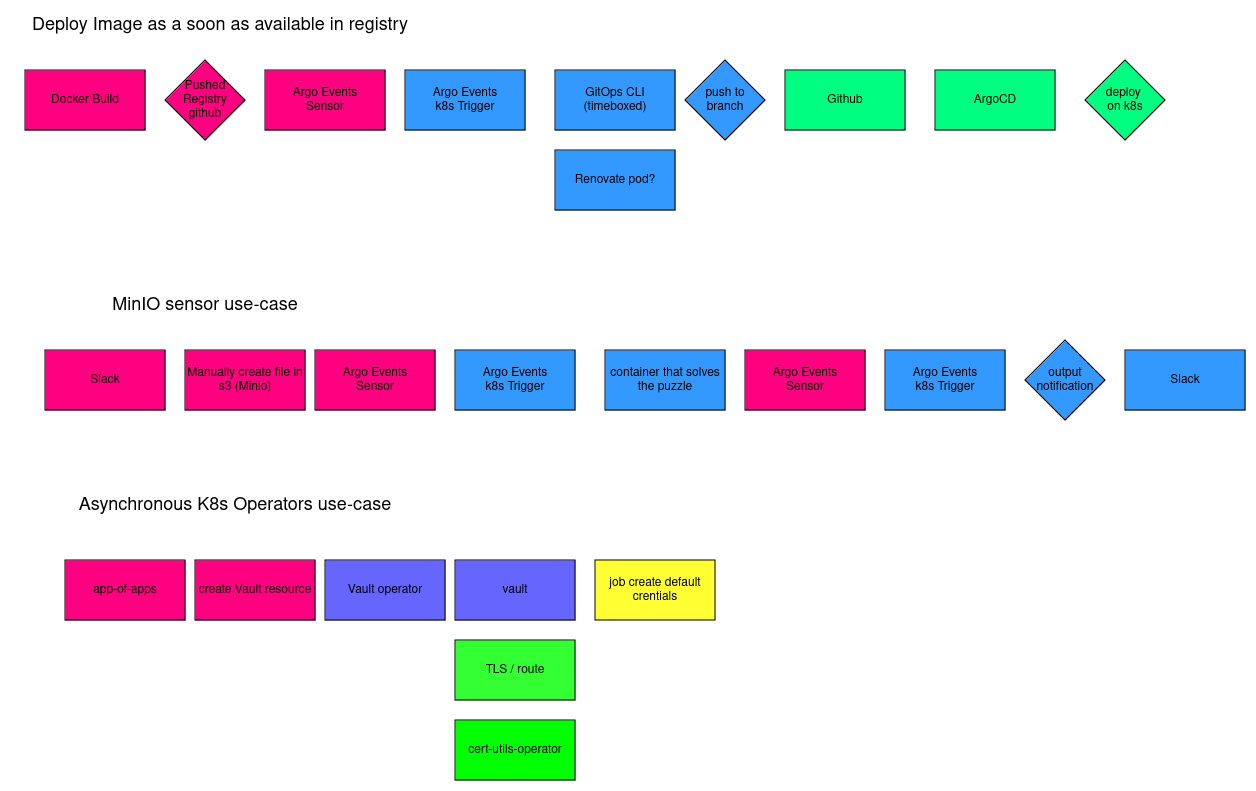

The diagram above was exported from draw.io. Its source (the exported page's mxGraphModel, read from the mxfile embedded in the PNG):
<mxGraphModel dx="1306" dy="463" grid="1" gridSize="10" guides="1" tooltips="1" connect="1" arrows="1" fold="1" page="1" pageScale="1" pageWidth="850" pageHeight="1100" math="0" shadow="0">
  <root>
    <mxCell id="0" />
    <mxCell id="1" parent="0" />
    <mxCell id="QygWWghfLOBK8v6ZTyjY-2" value="Docker Build" style="whiteSpace=wrap;html=1;fillColor=#FF0080;" vertex="1" parent="1">
      <mxGeometry x="20" y="200" width="120" height="60" as="geometry" />
    </mxCell>
    <mxCell id="QygWWghfLOBK8v6ZTyjY-5" value="&lt;div&gt;Pushed &lt;br&gt;&lt;/div&gt;&lt;div&gt;Registry&lt;/div&gt;&lt;div&gt;github&lt;br&gt;&lt;/div&gt;" style="rhombus;whiteSpace=wrap;html=1;fillColor=#FF0080;" vertex="1" parent="1">
      <mxGeometry x="160" y="190" width="80" height="80" as="geometry" />
    </mxCell>
    <mxCell id="QygWWghfLOBK8v6ZTyjY-6" value="push to branch" style="rhombus;whiteSpace=wrap;html=1;fillColor=#3399FF;" vertex="1" parent="1">
      <mxGeometry x="680" y="190" width="80" height="80" as="geometry" />
    </mxCell>
    <mxCell id="QygWWghfLOBK8v6ZTyjY-7" value="&lt;div&gt;Argo Events&lt;/div&gt;&lt;div&gt;Sensor&lt;br&gt;&lt;/div&gt;" style="whiteSpace=wrap;html=1;fillColor=#FF0080;" vertex="1" parent="1">
      <mxGeometry x="260" y="200" width="120" height="60" as="geometry" />
    </mxCell>
    <mxCell id="QygWWghfLOBK8v6ZTyjY-8" value="&lt;div&gt;Argo Events&lt;/div&gt;&lt;div&gt;k8s Trigger&lt;br&gt;&lt;/div&gt;" style="whiteSpace=wrap;html=1;fillColor=#3399FF;" vertex="1" parent="1">
      <mxGeometry x="400" y="200" width="120" height="60" as="geometry" />
    </mxCell>
    <mxCell id="QygWWghfLOBK8v6ZTyjY-9" value="Github" style="whiteSpace=wrap;html=1;fillColor=#00FF80;" vertex="1" parent="1">
      <mxGeometry x="780" y="200" width="120" height="60" as="geometry" />
    </mxCell>
    <mxCell id="QygWWghfLOBK8v6ZTyjY-10" value="Renovate pod?" style="whiteSpace=wrap;html=1;fillColor=#3399FF;" vertex="1" parent="1">
      <mxGeometry x="550" y="280" width="120" height="60" as="geometry" />
    </mxCell>
    <mxCell id="QygWWghfLOBK8v6ZTyjY-11" value="GitOps CLI (timeboxed)" style="whiteSpace=wrap;html=1;fillColor=#3399FF;" vertex="1" parent="1">
      <mxGeometry x="550" y="200" width="120" height="60" as="geometry" />
    </mxCell>
    <mxCell id="QygWWghfLOBK8v6ZTyjY-12" value="ArgoCD" style="whiteSpace=wrap;html=1;fillColor=#00FF80;" vertex="1" parent="1">
      <mxGeometry x="930" y="200" width="120" height="60" as="geometry" />
    </mxCell>
    <mxCell id="QygWWghfLOBK8v6ZTyjY-13" value="&lt;div&gt;deploy&amp;nbsp;&lt;/div&gt;&lt;div&gt;on k8s&lt;/div&gt;" style="rhombus;whiteSpace=wrap;html=1;fillColor=#00FF80;" vertex="1" parent="1">
      <mxGeometry x="1080" y="190" width="80" height="80" as="geometry" />
    </mxCell>
    <mxCell id="QygWWghfLOBK8v6ZTyjY-14" value="Manually create file in s3 (Minio)" style="whiteSpace=wrap;html=1;fillColor=#FF0080;" vertex="1" parent="1">
      <mxGeometry x="180" y="480" width="120" height="60" as="geometry" />
    </mxCell>
    <mxCell id="QygWWghfLOBK8v6ZTyjY-16" value="&lt;div&gt;output&lt;/div&gt;&lt;div&gt;notification&lt;br&gt;&lt;/div&gt;" style="rhombus;whiteSpace=wrap;html=1;fillColor=#3399FF;" vertex="1" parent="1">
      <mxGeometry x="1020" y="470" width="80" height="80" as="geometry" />
    </mxCell>
    <mxCell id="QygWWghfLOBK8v6ZTyjY-17" value="&lt;div&gt;Argo Events&lt;/div&gt;&lt;div&gt;Sensor&lt;br&gt;&lt;/div&gt;" style="whiteSpace=wrap;html=1;fillColor=#FF0080;" vertex="1" parent="1">
      <mxGeometry x="310" y="480" width="120" height="60" as="geometry" />
    </mxCell>
    <mxCell id="QygWWghfLOBK8v6ZTyjY-18" value="&lt;div&gt;Argo Events&lt;/div&gt;&lt;div&gt;k8s Trigger&lt;br&gt;&lt;/div&gt;" style="whiteSpace=wrap;html=1;fillColor=#3399FF;" vertex="1" parent="1">
      <mxGeometry x="450" y="480" width="120" height="60" as="geometry" />
    </mxCell>
    <mxCell id="QygWWghfLOBK8v6ZTyjY-21" value="container that solves the puzzle" style="whiteSpace=wrap;html=1;fillColor=#3399FF;" vertex="1" parent="1">
      <mxGeometry x="600" y="480" width="120" height="60" as="geometry" />
    </mxCell>
    <mxCell id="QygWWghfLOBK8v6ZTyjY-24" value="Slack" style="whiteSpace=wrap;html=1;fillColor=#FF0080;" vertex="1" parent="1">
      <mxGeometry x="40" y="480" width="120" height="60" as="geometry" />
    </mxCell>
    <mxCell id="QygWWghfLOBK8v6ZTyjY-25" value="&lt;div&gt;Argo Events&lt;/div&gt;&lt;div&gt;Sensor&lt;br&gt;&lt;/div&gt;" style="whiteSpace=wrap;html=1;fillColor=#FF0080;" vertex="1" parent="1">
      <mxGeometry x="740" y="480" width="120" height="60" as="geometry" />
    </mxCell>
    <mxCell id="QygWWghfLOBK8v6ZTyjY-26" value="&lt;div&gt;Argo Events&lt;/div&gt;&lt;div&gt;k8s Trigger&lt;br&gt;&lt;/div&gt;" style="whiteSpace=wrap;html=1;fillColor=#3399FF;" vertex="1" parent="1">
      <mxGeometry x="880" y="480" width="120" height="60" as="geometry" />
    </mxCell>
    <mxCell id="QygWWghfLOBK8v6ZTyjY-27" value="Slack" style="whiteSpace=wrap;html=1;fillColor=#3399FF;" vertex="1" parent="1">
      <mxGeometry x="1120" y="480" width="120" height="60" as="geometry" />
    </mxCell>
    <mxCell id="QygWWghfLOBK8v6ZTyjY-45" value="app-of-apps" style="whiteSpace=wrap;html=1;fillColor=#FF0080;" vertex="1" parent="1">
      <mxGeometry x="60" y="690" width="120" height="60" as="geometry" />
    </mxCell>
    <mxCell id="QygWWghfLOBK8v6ZTyjY-46" value="create Vault resource" style="whiteSpace=wrap;html=1;fillColor=#FF0080;" vertex="1" parent="1">
      <mxGeometry x="190" y="690" width="120" height="60" as="geometry" />
    </mxCell>
    <mxCell id="QygWWghfLOBK8v6ZTyjY-47" value="vault" style="whiteSpace=wrap;html=1;fillColor=#6666FF;" vertex="1" parent="1">
      <mxGeometry x="450" y="690" width="120" height="60" as="geometry" />
    </mxCell>
    <mxCell id="QygWWghfLOBK8v6ZTyjY-48" value="Vault operator" style="whiteSpace=wrap;html=1;fillColor=#6666FF;" vertex="1" parent="1">
      <mxGeometry x="320" y="690" width="120" height="60" as="geometry" />
    </mxCell>
    <mxCell id="QygWWghfLOBK8v6ZTyjY-49" value="TLS / route" style="whiteSpace=wrap;html=1;fillColor=#33FF33;" vertex="1" parent="1">
      <mxGeometry x="450" y="770" width="120" height="60" as="geometry" />
    </mxCell>
    <mxCell id="QygWWghfLOBK8v6ZTyjY-50" value="cert-utils-operator" style="whiteSpace=wrap;html=1;fillColor=#00FF00;" vertex="1" parent="1">
      <mxGeometry x="450" y="850" width="120" height="60" as="geometry" />
    </mxCell>
    <mxCell id="QygWWghfLOBK8v6ZTyjY-51" value="job create default crentials" style="whiteSpace=wrap;html=1;fillColor=#FFFF33;" vertex="1" parent="1">
      <mxGeometry x="590" y="690" width="120" height="60" as="geometry" />
    </mxCell>
    <mxCell id="QygWWghfLOBK8v6ZTyjY-52" value="&lt;font style=&quot;font-size: 18px;&quot;&gt;Deploy Image as a soon as available in registry&lt;/font&gt;" style="text;strokeColor=none;align=center;fillColor=none;html=1;verticalAlign=middle;whiteSpace=wrap;rounded=0;" vertex="1" parent="1">
      <mxGeometry x="20" y="140" width="390" height="30" as="geometry" />
    </mxCell>
    <mxCell id="QygWWghfLOBK8v6ZTyjY-54" value="&lt;font style=&quot;font-size: 18px;&quot;&gt;MinIO sensor use-case&lt;/font&gt;" style="text;strokeColor=none;align=center;fillColor=none;html=1;verticalAlign=middle;whiteSpace=wrap;rounded=0;" vertex="1" parent="1">
      <mxGeometry x="5" y="420" width="390" height="30" as="geometry" />
    </mxCell>
    <mxCell id="QygWWghfLOBK8v6ZTyjY-56" value="&lt;font style=&quot;font-size: 18px;&quot;&gt;Asynchronous K8s Operators use-case&lt;/font&gt;" style="text;strokeColor=none;align=center;fillColor=none;html=1;verticalAlign=middle;whiteSpace=wrap;rounded=0;" vertex="1" parent="1">
      <mxGeometry x="35" y="620" width="390" height="30" as="geometry" />
    </mxCell>
  </root>
</mxGraphModel>